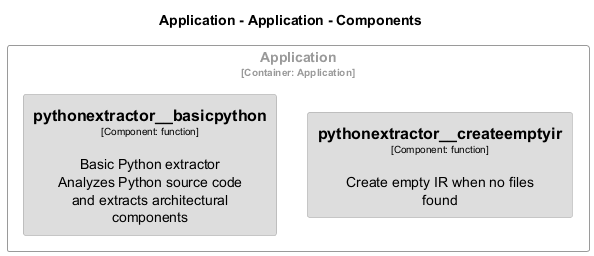

The diagram above was rendered by PlantUML. Its source (embedded in the PNG):
@startuml
set separator none
title Application - Application - Components

top to bottom direction
skinparam ranksep 60
skinparam nodesep 30

skinparam {
  arrowFontSize 10
  defaultTextAlignment center
  wrapWidth 200
  maxMessageSize 100
}

hide stereotype

skinparam rectangle<<Application.Application.pythonextractor__basicpython>> {
  BackgroundColor #dddddd
  FontColor #000000
  BorderColor #9a9a9a
  shadowing false
}
skinparam rectangle<<Application.Application.pythonextractor__createemptyir>> {
  BackgroundColor #dddddd
  FontColor #000000
  BorderColor #9a9a9a
  shadowing false
}
skinparam rectangle<<Application.Application>> {
  BorderColor #9a9a9a
  FontColor #9a9a9a
  shadowing false
}

rectangle "Application\n<size:10>[Container: Application]</size>" <<Application.Application>> {
  rectangle "==pythonextractor__createemptyir\n<size:10>[Component: function]</size>\n\nCreate empty IR when no files found" <<Application.Application.pythonextractor__createemptyir>> as Application.Application.pythonextractor__createemptyir
  rectangle "==pythonextractor__basicpython\n<size:10>[Component: function]</size>\n\nBasic Python extractor\nAnalyzes Python source code and extracts architectural components" <<Application.Application.pythonextractor__basicpython>> as Application.Application.pythonextractor__basicpython
}

@enduml